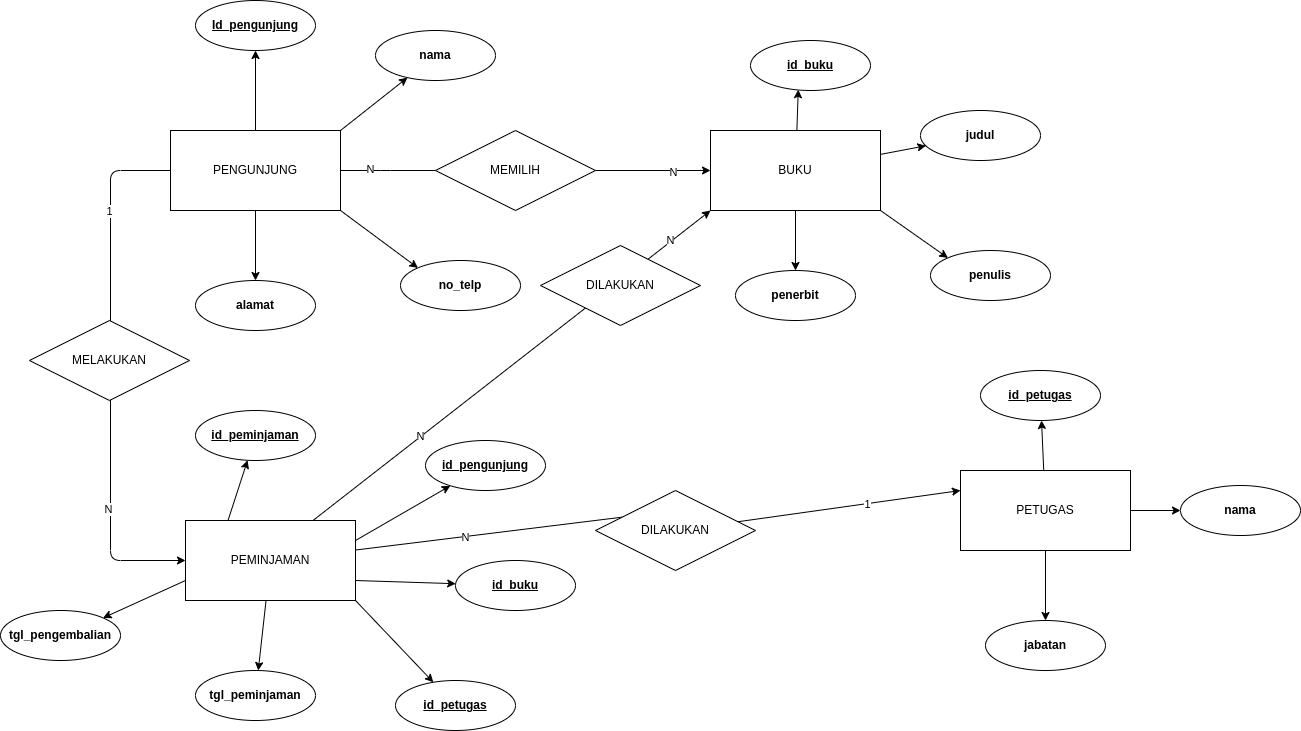

The diagram above was exported from draw.io. Its source (the exported page's mxGraphModel, read from the mxfile embedded in the PNG):
<mxGraphModel dx="1293" dy="239" grid="1" gridSize="10" guides="1" tooltips="1" connect="1" arrows="1" fold="1" page="1" pageScale="1" pageWidth="850" pageHeight="1100" math="0" shadow="0">
  <root>
    <mxCell id="0" />
    <mxCell id="1" parent="0" />
    <mxCell id="24" style="edgeStyle=none;html=1;entryX=0.398;entryY=0.984;entryDx=0;entryDy=0;entryPerimeter=0;" edge="1" parent="1" source="2" target="20">
      <mxGeometry relative="1" as="geometry" />
    </mxCell>
    <mxCell id="25" style="edgeStyle=none;html=1;" edge="1" parent="1" source="2" target="21">
      <mxGeometry relative="1" as="geometry" />
    </mxCell>
    <mxCell id="26" style="edgeStyle=none;html=1;exitX=1;exitY=1;exitDx=0;exitDy=0;entryX=0;entryY=0;entryDx=0;entryDy=0;" edge="1" parent="1" source="2" target="22">
      <mxGeometry relative="1" as="geometry" />
    </mxCell>
    <mxCell id="27" style="edgeStyle=none;html=1;entryX=0.5;entryY=0;entryDx=0;entryDy=0;" edge="1" parent="1" source="2" target="23">
      <mxGeometry relative="1" as="geometry" />
    </mxCell>
    <mxCell id="2" value="BUKU" style="rounded=0;whiteSpace=wrap;html=1;" vertex="1" parent="1">
      <mxGeometry x="640" y="340" width="170" height="80" as="geometry" />
    </mxCell>
    <mxCell id="16" style="edgeStyle=none;html=1;entryX=0.5;entryY=1;entryDx=0;entryDy=0;" edge="1" parent="1" source="3" target="8">
      <mxGeometry relative="1" as="geometry" />
    </mxCell>
    <mxCell id="17" style="edgeStyle=none;html=1;exitX=1;exitY=0;exitDx=0;exitDy=0;" edge="1" parent="1" source="3" target="10">
      <mxGeometry relative="1" as="geometry" />
    </mxCell>
    <mxCell id="18" style="edgeStyle=none;html=1;exitX=1;exitY=1;exitDx=0;exitDy=0;entryX=0;entryY=0;entryDx=0;entryDy=0;" edge="1" parent="1" source="3" target="13">
      <mxGeometry relative="1" as="geometry" />
    </mxCell>
    <mxCell id="19" style="edgeStyle=none;html=1;exitX=0.5;exitY=1;exitDx=0;exitDy=0;" edge="1" parent="1" source="3" target="12">
      <mxGeometry relative="1" as="geometry" />
    </mxCell>
    <mxCell id="47" style="edgeStyle=none;html=1;startArrow=none;" edge="1" parent="1" source="48" target="2">
      <mxGeometry relative="1" as="geometry" />
    </mxCell>
    <mxCell id="52" value="N" style="edgeLabel;html=1;align=center;verticalAlign=middle;resizable=0;points=[];" vertex="1" connectable="0" parent="47">
      <mxGeometry x="0.3592" y="-2" relative="1" as="geometry">
        <mxPoint as="offset" />
      </mxGeometry>
    </mxCell>
    <mxCell id="57" style="edgeStyle=none;html=1;entryX=0;entryY=0.5;entryDx=0;entryDy=0;" edge="1" parent="1" source="3" target="5">
      <mxGeometry relative="1" as="geometry">
        <Array as="points">
          <mxPoint x="40" y="380" />
          <mxPoint x="40" y="770" />
        </Array>
      </mxGeometry>
    </mxCell>
    <mxCell id="58" value="1" style="edgeLabel;html=1;align=center;verticalAlign=middle;resizable=0;points=[];" vertex="1" connectable="0" parent="57">
      <mxGeometry x="-0.6146" y="-1" relative="1" as="geometry">
        <mxPoint as="offset" />
      </mxGeometry>
    </mxCell>
    <mxCell id="59" value="N" style="edgeLabel;html=1;align=center;verticalAlign=middle;resizable=0;points=[];" vertex="1" connectable="0" parent="57">
      <mxGeometry x="0.5187" y="-2" relative="1" as="geometry">
        <mxPoint as="offset" />
      </mxGeometry>
    </mxCell>
    <mxCell id="3" value="PENGUNJUNG" style="rounded=0;whiteSpace=wrap;html=1;" vertex="1" parent="1">
      <mxGeometry x="100" y="340" width="170" height="80" as="geometry" />
    </mxCell>
    <mxCell id="29" style="edgeStyle=none;html=1;" edge="1" parent="1" source="4" target="28">
      <mxGeometry relative="1" as="geometry" />
    </mxCell>
    <mxCell id="32" style="edgeStyle=none;html=1;entryX=0.5;entryY=0;entryDx=0;entryDy=0;" edge="1" parent="1" source="4" target="31">
      <mxGeometry relative="1" as="geometry" />
    </mxCell>
    <mxCell id="34" style="edgeStyle=none;html=1;" edge="1" parent="1" source="4" target="30">
      <mxGeometry relative="1" as="geometry" />
    </mxCell>
    <mxCell id="4" value="PETUGAS" style="rounded=0;whiteSpace=wrap;html=1;" vertex="1" parent="1">
      <mxGeometry x="890" y="680" width="170" height="80" as="geometry" />
    </mxCell>
    <mxCell id="41" style="edgeStyle=none;html=1;" edge="1" parent="1" source="5" target="39">
      <mxGeometry relative="1" as="geometry" />
    </mxCell>
    <mxCell id="42" style="edgeStyle=none;html=1;exitX=0;exitY=0.75;exitDx=0;exitDy=0;entryX=1;entryY=0;entryDx=0;entryDy=0;" edge="1" parent="1" source="5" target="40">
      <mxGeometry relative="1" as="geometry" />
    </mxCell>
    <mxCell id="43" style="edgeStyle=none;html=1;exitX=0.25;exitY=0;exitDx=0;exitDy=0;" edge="1" parent="1" source="5" target="35">
      <mxGeometry relative="1" as="geometry" />
    </mxCell>
    <mxCell id="44" style="edgeStyle=none;html=1;exitX=1;exitY=0.25;exitDx=0;exitDy=0;" edge="1" parent="1" source="5" target="36">
      <mxGeometry relative="1" as="geometry" />
    </mxCell>
    <mxCell id="45" style="edgeStyle=none;html=1;exitX=1;exitY=0.75;exitDx=0;exitDy=0;" edge="1" parent="1" source="5" target="37">
      <mxGeometry relative="1" as="geometry" />
    </mxCell>
    <mxCell id="46" style="edgeStyle=none;html=1;exitX=1;exitY=1;exitDx=0;exitDy=0;" edge="1" parent="1" source="5" target="38">
      <mxGeometry relative="1" as="geometry" />
    </mxCell>
    <mxCell id="60" style="edgeStyle=none;html=1;entryX=0;entryY=0.25;entryDx=0;entryDy=0;startArrow=none;" edge="1" parent="1" source="62" target="4">
      <mxGeometry relative="1" as="geometry" />
    </mxCell>
    <mxCell id="66" value="1" style="edgeLabel;html=1;align=center;verticalAlign=middle;resizable=0;points=[];" vertex="1" connectable="0" parent="60">
      <mxGeometry x="0.156" y="-1" relative="1" as="geometry">
        <mxPoint as="offset" />
      </mxGeometry>
    </mxCell>
    <mxCell id="61" style="edgeStyle=none;html=1;exitX=0.75;exitY=0;exitDx=0;exitDy=0;entryX=0;entryY=1;entryDx=0;entryDy=0;" edge="1" parent="1" source="5" target="2">
      <mxGeometry relative="1" as="geometry" />
    </mxCell>
    <mxCell id="68" value="N" style="edgeLabel;html=1;align=center;verticalAlign=middle;resizable=0;points=[];" vertex="1" connectable="0" parent="61">
      <mxGeometry x="-0.4587" relative="1" as="geometry">
        <mxPoint as="offset" />
      </mxGeometry>
    </mxCell>
    <mxCell id="69" value="N" style="edgeLabel;html=1;align=center;verticalAlign=middle;resizable=0;points=[];" vertex="1" connectable="0" parent="61">
      <mxGeometry x="0.7602" y="-1" relative="1" as="geometry">
        <mxPoint x="7" y="-8" as="offset" />
      </mxGeometry>
    </mxCell>
    <mxCell id="5" value="PEMINJAMAN" style="rounded=0;whiteSpace=wrap;html=1;" vertex="1" parent="1">
      <mxGeometry x="115" y="730" width="170" height="80" as="geometry" />
    </mxCell>
    <mxCell id="8" value="Id_pengunjung" style="ellipse;whiteSpace=wrap;html=1;fontStyle=5" vertex="1" parent="1">
      <mxGeometry x="125" y="210" width="120" height="50" as="geometry" />
    </mxCell>
    <mxCell id="10" value="nama" style="ellipse;whiteSpace=wrap;html=1;fontStyle=1" vertex="1" parent="1">
      <mxGeometry x="305" y="240" width="120" height="50" as="geometry" />
    </mxCell>
    <mxCell id="12" value="alamat" style="ellipse;whiteSpace=wrap;html=1;fontStyle=1" vertex="1" parent="1">
      <mxGeometry x="125" y="490" width="120" height="50" as="geometry" />
    </mxCell>
    <mxCell id="13" value="no_telp" style="ellipse;whiteSpace=wrap;html=1;fontStyle=1" vertex="1" parent="1">
      <mxGeometry x="330" y="470" width="120" height="50" as="geometry" />
    </mxCell>
    <mxCell id="20" value="&lt;u&gt;id_buku&lt;/u&gt;" style="ellipse;whiteSpace=wrap;html=1;fontStyle=1" vertex="1" parent="1">
      <mxGeometry x="680" y="250" width="120" height="50" as="geometry" />
    </mxCell>
    <mxCell id="21" value="judul" style="ellipse;whiteSpace=wrap;html=1;fontStyle=1" vertex="1" parent="1">
      <mxGeometry x="850" y="320" width="120" height="50" as="geometry" />
    </mxCell>
    <mxCell id="22" value="penulis" style="ellipse;whiteSpace=wrap;html=1;fontStyle=1" vertex="1" parent="1">
      <mxGeometry x="860" y="460" width="120" height="50" as="geometry" />
    </mxCell>
    <mxCell id="23" value="penerbit" style="ellipse;whiteSpace=wrap;html=1;fontStyle=1" vertex="1" parent="1">
      <mxGeometry x="665" y="480" width="120" height="50" as="geometry" />
    </mxCell>
    <mxCell id="28" value="&lt;u&gt;id_petugas&lt;/u&gt;" style="ellipse;whiteSpace=wrap;html=1;fontStyle=1" vertex="1" parent="1">
      <mxGeometry x="910" y="580" width="120" height="50" as="geometry" />
    </mxCell>
    <mxCell id="30" value="nama" style="ellipse;whiteSpace=wrap;html=1;fontStyle=1" vertex="1" parent="1">
      <mxGeometry x="1110" y="695" width="120" height="50" as="geometry" />
    </mxCell>
    <mxCell id="31" value="jabatan" style="ellipse;whiteSpace=wrap;html=1;fontStyle=1" vertex="1" parent="1">
      <mxGeometry x="915" y="830" width="120" height="50" as="geometry" />
    </mxCell>
    <mxCell id="35" value="&lt;u&gt;id_peminjaman&lt;/u&gt;" style="ellipse;whiteSpace=wrap;html=1;fontStyle=1" vertex="1" parent="1">
      <mxGeometry x="125" y="620" width="120" height="50" as="geometry" />
    </mxCell>
    <mxCell id="36" value="&lt;u&gt;id_pengunjung&lt;/u&gt;" style="ellipse;whiteSpace=wrap;html=1;fontStyle=1" vertex="1" parent="1">
      <mxGeometry x="355" y="650" width="120" height="50" as="geometry" />
    </mxCell>
    <mxCell id="37" value="&lt;u&gt;id_buku&lt;/u&gt;" style="ellipse;whiteSpace=wrap;html=1;fontStyle=1" vertex="1" parent="1">
      <mxGeometry x="385" y="770" width="120" height="50" as="geometry" />
    </mxCell>
    <mxCell id="38" value="&lt;u&gt;id_petugas&lt;/u&gt;" style="ellipse;whiteSpace=wrap;html=1;fontStyle=1" vertex="1" parent="1">
      <mxGeometry x="325" y="890" width="120" height="50" as="geometry" />
    </mxCell>
    <mxCell id="39" value="tgl_peminjaman" style="ellipse;whiteSpace=wrap;html=1;fontStyle=1" vertex="1" parent="1">
      <mxGeometry x="125" y="880" width="120" height="50" as="geometry" />
    </mxCell>
    <mxCell id="40" value="tgl_pengembalian" style="ellipse;whiteSpace=wrap;html=1;fontStyle=1" vertex="1" parent="1">
      <mxGeometry x="-70" y="820" width="120" height="50" as="geometry" />
    </mxCell>
    <mxCell id="49" value="" style="edgeStyle=none;html=1;endArrow=none;" edge="1" parent="1" source="3" target="48">
      <mxGeometry relative="1" as="geometry">
        <mxPoint x="270" y="380" as="sourcePoint" />
        <mxPoint x="640" y="380" as="targetPoint" />
        <Array as="points">
          <mxPoint x="310" y="380" />
        </Array>
      </mxGeometry>
    </mxCell>
    <mxCell id="51" value="N" style="edgeLabel;html=1;align=center;verticalAlign=middle;resizable=0;points=[];" vertex="1" connectable="0" parent="49">
      <mxGeometry x="-0.3754" y="1" relative="1" as="geometry">
        <mxPoint as="offset" />
      </mxGeometry>
    </mxCell>
    <mxCell id="48" value="MEMILIH" style="rhombus;whiteSpace=wrap;html=1;" vertex="1" parent="1">
      <mxGeometry x="365" y="340" width="160" height="80" as="geometry" />
    </mxCell>
    <mxCell id="54" value="MELAKUKAN" style="rhombus;whiteSpace=wrap;html=1;" vertex="1" parent="1">
      <mxGeometry x="-41" y="530" width="160" height="80" as="geometry" />
    </mxCell>
    <mxCell id="63" value="" style="edgeStyle=none;html=1;entryX=0;entryY=0.25;entryDx=0;entryDy=0;endArrow=none;" edge="1" parent="1" source="5" target="62">
      <mxGeometry relative="1" as="geometry">
        <mxPoint x="285" y="761.3768115942028" as="sourcePoint" />
        <mxPoint x="890" y="700" as="targetPoint" />
      </mxGeometry>
    </mxCell>
    <mxCell id="65" value="N" style="edgeLabel;html=1;align=center;verticalAlign=middle;resizable=0;points=[];" vertex="1" connectable="0" parent="63">
      <mxGeometry x="-0.1777" y="-1" relative="1" as="geometry">
        <mxPoint as="offset" />
      </mxGeometry>
    </mxCell>
    <mxCell id="62" value="DILAKUKAN" style="rhombus;whiteSpace=wrap;html=1;" vertex="1" parent="1">
      <mxGeometry x="525" y="700" width="160" height="80" as="geometry" />
    </mxCell>
    <mxCell id="67" value="DILAKUKAN" style="rhombus;whiteSpace=wrap;html=1;" vertex="1" parent="1">
      <mxGeometry x="470" y="455" width="160" height="80" as="geometry" />
    </mxCell>
  </root>
</mxGraphModel>